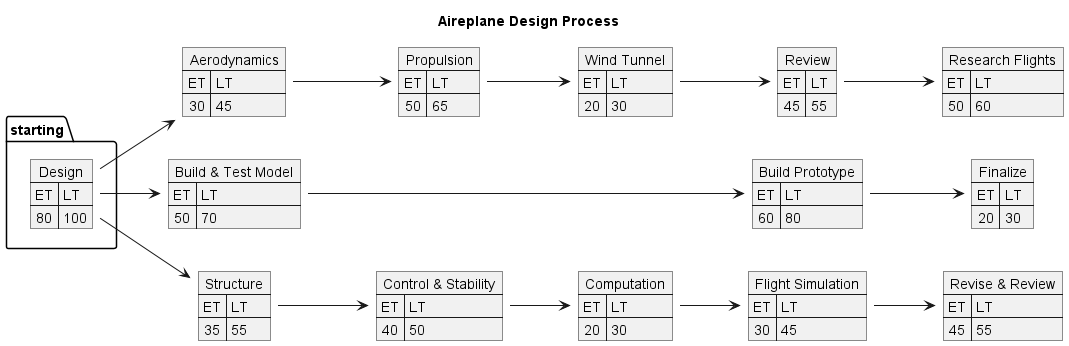

The diagram above was rendered by PlantUML. Its source (embedded in the PNG):
@startuml PERT
title Aireplane Design Process
left to right direction

'defintion of tasks

package starting {
    map "Design" as t1 {
    ET => LT
    80 => 100
    }
}

map "Aerodynamics" as t2 {
    ET => LT
    30 => 45
}
map "Propulsion" as t3 {
    ET => LT
    50 => 65
}
map "Wind Tunnel" as t4 {
    ET => LT
    20 => 30
}
map "Review" as t5 {
    ET => LT
    45 => 55
}
map "Research Flights" as t6 {
    ET => LT
    50 => 60
}
map "Build & Test Model" as t7 {
    ET => LT
    50 => 70
}
map "Build Prototype" as t8 {
    ET => LT
    60 => 80
}
map "Finalize" as t9 {
    ET => LT
    20 => 30
}
map "Structure" as t10 {
    ET => LT
    35 => 55
}
map "Control & Stability" as t11 {
    ET => LT
    40 => 50
}
map "Computation" as t12 {
    ET => LT
    20 => 30
}
map "Flight Simulation" as t13 {
    ET => LT
    30 => 45
}
map "Revise & Review" as t14 {
    ET => LT
    45 => 55
}

'relationships
t1 --> t2
t1 --> t7
t1 --> t10

t2 --> t3
t3 --> t4
t4 --> t5
t5 --> t6

t7 ----> t8
t8 --> t9

t10 --> t11
t11 --> t12
t12 --> t13
t13 --> t14

@enduml